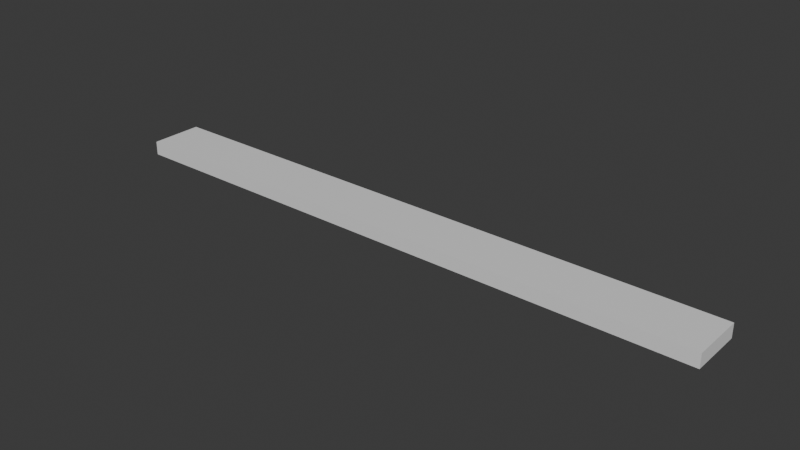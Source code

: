 # Source: Cable_Straight_4m.blend  (saved by Blender 4.2.66; exported with 4.5.12 LTS)
import bpy
from mathutils import Matrix  # noqa: F401  (used for matrix-valued properties, if any)

bpy.ops.wm.read_factory_settings(use_empty=True)
scene = bpy.context.scene
scene.name = 'Scene'

# ---- collections
col_collection = bpy.data.collections.new('Collection'); scene.collection.children.link(col_collection)

# ---- materials (node trees are filled in below, after node groups)
mat_material = bpy.data.materials.new('Material')
mat_material.alpha_threshold = 0.0
mat_material.use_transparent_shadow = False
mat_material.roughness = 0.5
mat_material.line_color = (0.0, 0.0, 0.0, 1.0)

# ---- material node trees
mat_material.use_nodes = True; mat_material.node_tree.nodes.clear()
_N = mat_material.node_tree.nodes; _L = mat_material.node_tree.links
n0 = _N.new('ShaderNodeOutputMaterial'); n0.name = 'Material Output'; n0.location = (300, 300)
n1 = _N.new('ShaderNodeBsdfPrincipled'); n1.name = 'Principled BSDF'; n1.location = (10, 300)
n1.inputs[3].default_value = 1.45
_L.new(n1.outputs[0], n0.inputs[0])
n0.is_active_output = True

# ---- world
world_world = bpy.data.worlds.new('World'); scene.world = world_world
world_world.use_nodes = True; world_world.node_tree.nodes.clear()
_N = world_world.node_tree.nodes; _L = world_world.node_tree.links
n0 = _N.new('ShaderNodeOutputWorld'); n0.name = 'World Output'; n0.location = (300, 300)
n1 = _N.new('ShaderNodeBackground'); n1.name = 'Background'; n1.location = (10, 300)
n1.inputs[0].default_value = (0.05088, 0.05088, 0.05088, 1.0)
_L.new(n1.outputs[0], n0.inputs[0])
n0.is_active_output = True
world_world.color = (0.05088, 0.05088, 0.05088)
world_world.sun_shadow_jitter_overblur = 0.0

# ---- meshes
me_cube = bpy.data.meshes.new('Cube')
me_cube.from_pydata([(-2.0, 0.175, 0.09117), (2.0, 0.175, 0.09117), (-2.0, -0.175, 0.09117), (2.0, -0.175, 0.09117), (-2.0, 0.175, 0.0), (2.0, 0.175, 2.98e-08), (-2.0, -0.175, 0.0), (2.0, -0.175, 2.98e-08)], [], [(0, 4, 6, 2), (3, 2, 6, 7), (7, 6, 4, 5), (5, 1, 3, 7), (1, 0, 2, 3), (5, 4, 0, 1)])
_uv = me_cube.uv_layers.new(name='UVMap')
_uv.uv.foreach_set('vector', [0.5, 1.0, 0.5, 2.0, 0.25, 2.0, 0.25, 1.0, 0.25, 0.0, 0.25, 1.0, 0.0, 1.0, 0.0, 0.0, 1.0, 1.192e-07, 1.0, 1.0, 0.75, 1.0, 0.75, 0.0, 0.5, -1.0, 0.5, 0.0, 0.25, 0.0, 0.25, -1.0, 0.5, 0.0, 0.5, 1.0, 0.25, 1.0, 0.25, 0.0, 0.75, 0.0, 0.75, 1.0, 0.5, 1.0, 0.5, 0.0])
me_cube.materials.append(mat_material)
me_cube.use_mirror_vertex_groups = False
me_cube.update()

# ---- objects
ob_cube = bpy.data.objects.new('Cube', me_cube)

# ---- transforms, parenting, visibility, modifiers, constraints
ob_cube.location = (0.0, 0.0, 0.0)
ob_cube.lock_rotations_4d = False
ob_cube.empty_display_type = 'ARROWS'
ob_cube.lineart.crease_threshold = 0.0

# ---- collection membership
col_collection.objects.link(ob_cube)

# ---- scene / render settings (as saved in the file)
scene.frame_start = 1; scene.frame_end = 250; scene.frame_set(1)
scene.render.engine = 'BLENDER_EEVEE_NEXT'
bpy.context.view_layer.update()

# ---- added for rendering (the .blend has no active camera and no usable light): camera, sun
cam_auto = bpy.data.cameras.new('AutoCamera')
cam_auto.lens = 50.0
cam_auto.sensor_width = 36.0
cam_auto.clip_end = 1000.0
ob_auto_camera = bpy.data.objects.new('AutoCamera', cam_auto)
scene.collection.objects.link(ob_auto_camera)
ob_auto_camera.location = (3.716, -4.4592, 3.01838)
ob_auto_camera.rotation_euler = (1.09748, -7.21219e-08, 0.694738)
scene.camera = ob_auto_camera
light_auto_sun = bpy.data.lights.new('AutoSun', 'SUN')
light_auto_sun.energy = 3.0
light_auto_sun.angle = 0.0523599
ob_auto_sun = bpy.data.objects.new('AutoSun', light_auto_sun)
scene.collection.objects.link(ob_auto_sun)
ob_auto_sun.rotation_euler = (0.872665, 0.174533, 0.523599)
bpy.context.view_layer.update()
